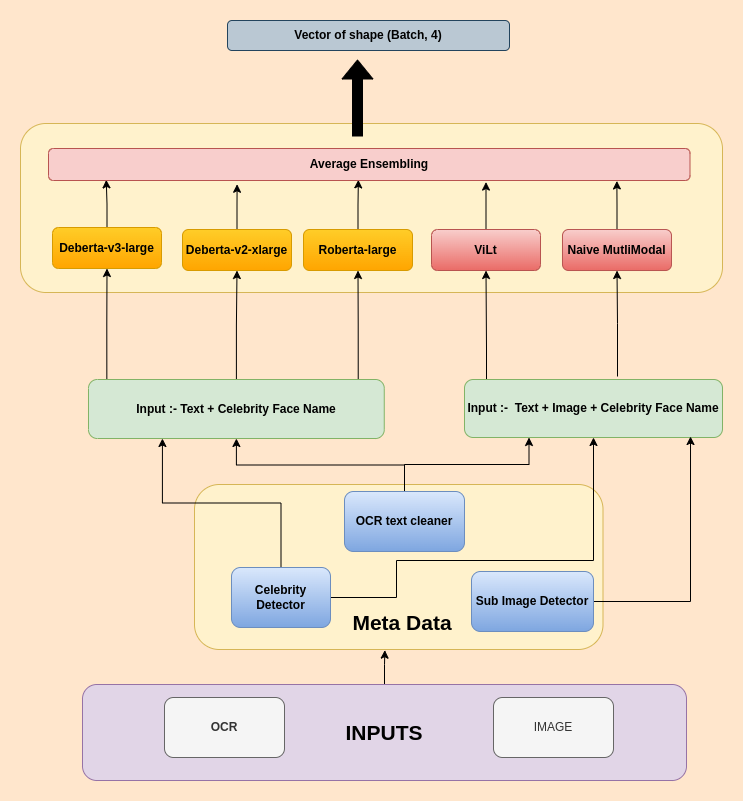

The diagram above was exported from draw.io. Its source (the exported page's mxGraphModel, read from the mxfile embedded in the PNG):
<mxGraphModel dx="1635" dy="878" grid="0" gridSize="10" guides="1" tooltips="1" connect="1" arrows="1" fold="1" page="0" pageScale="1" pageWidth="850" pageHeight="1100" background="#FFE6CC" math="0" shadow="0">
  <root>
    <mxCell id="0" />
    <mxCell id="1" parent="0" />
    <mxCell id="9wsm9DTCoL1GhiUSLRor-47" style="edgeStyle=orthogonalEdgeStyle;rounded=0;orthogonalLoop=1;jettySize=auto;html=1;entryX=0.466;entryY=1.004;entryDx=0;entryDy=0;entryPerimeter=0;fontSize=21;fillColor=#000000;" edge="1" parent="1" source="9wsm9DTCoL1GhiUSLRor-34" target="LvXQjHHBkh7TUlU0aMI6-1">
      <mxGeometry relative="1" as="geometry" />
    </mxCell>
    <mxCell id="9wsm9DTCoL1GhiUSLRor-34" value="&lt;b&gt;&lt;font style=&quot;font-size: 21px&quot;&gt;INPUTS&lt;/font&gt;&lt;/b&gt;" style="rounded=1;whiteSpace=wrap;html=1;fillColor=#e1d5e7;strokeColor=#9673a6;" vertex="1" parent="1">
      <mxGeometry x="150" y="669" width="604" height="96" as="geometry" />
    </mxCell>
    <mxCell id="9wsm9DTCoL1GhiUSLRor-17" value="" style="rounded=1;whiteSpace=wrap;html=1;fillColor=#fff2cc;strokeColor=#d6b656;" vertex="1" parent="1">
      <mxGeometry x="88" y="108" width="702" height="169" as="geometry" />
    </mxCell>
    <mxCell id="9wsm9DTCoL1GhiUSLRor-29" style="edgeStyle=orthogonalEdgeStyle;rounded=0;orthogonalLoop=1;jettySize=auto;html=1;entryX=0.886;entryY=1.014;entryDx=0;entryDy=0;entryPerimeter=0;" edge="1" parent="1" source="9wsm9DTCoL1GhiUSLRor-2" target="9wsm9DTCoL1GhiUSLRor-18">
      <mxGeometry relative="1" as="geometry" />
    </mxCell>
    <mxCell id="9wsm9DTCoL1GhiUSLRor-2" value="&lt;b&gt;Naive MutliModal&lt;/b&gt;" style="rounded=1;whiteSpace=wrap;html=1;fillColor=#f8cecc;strokeColor=#b85450;gradientColor=#ea6b66;" vertex="1" parent="1">
      <mxGeometry x="630" y="214" width="109" height="41" as="geometry" />
    </mxCell>
    <mxCell id="9wsm9DTCoL1GhiUSLRor-28" style="edgeStyle=orthogonalEdgeStyle;rounded=0;orthogonalLoop=1;jettySize=auto;html=1;entryX=0.682;entryY=1.049;entryDx=0;entryDy=0;entryPerimeter=0;" edge="1" parent="1" source="9wsm9DTCoL1GhiUSLRor-6" target="9wsm9DTCoL1GhiUSLRor-18">
      <mxGeometry relative="1" as="geometry" />
    </mxCell>
    <mxCell id="9wsm9DTCoL1GhiUSLRor-6" value="&lt;b&gt;ViLt&lt;/b&gt;" style="rounded=1;whiteSpace=wrap;html=1;fillColor=#f8cecc;strokeColor=#b85450;gradientColor=#ea6b66;" vertex="1" parent="1">
      <mxGeometry x="499" y="214" width="109" height="41" as="geometry" />
    </mxCell>
    <mxCell id="9wsm9DTCoL1GhiUSLRor-27" style="edgeStyle=orthogonalEdgeStyle;rounded=0;orthogonalLoop=1;jettySize=auto;html=1;entryX=0.483;entryY=0.98;entryDx=0;entryDy=0;entryPerimeter=0;" edge="1" parent="1" source="9wsm9DTCoL1GhiUSLRor-7" target="9wsm9DTCoL1GhiUSLRor-18">
      <mxGeometry relative="1" as="geometry" />
    </mxCell>
    <mxCell id="9wsm9DTCoL1GhiUSLRor-7" value="&lt;b&gt;Roberta-large&lt;/b&gt;" style="rounded=1;whiteSpace=wrap;html=1;fillColor=#ffcd28;strokeColor=#d79b00;gradientColor=#ffa500;" vertex="1" parent="1">
      <mxGeometry x="371" y="214" width="109" height="41" as="geometry" />
    </mxCell>
    <mxCell id="9wsm9DTCoL1GhiUSLRor-26" style="edgeStyle=orthogonalEdgeStyle;rounded=0;orthogonalLoop=1;jettySize=auto;html=1;entryX=0.294;entryY=1.118;entryDx=0;entryDy=0;entryPerimeter=0;" edge="1" parent="1" source="9wsm9DTCoL1GhiUSLRor-8" target="9wsm9DTCoL1GhiUSLRor-18">
      <mxGeometry relative="1" as="geometry" />
    </mxCell>
    <mxCell id="9wsm9DTCoL1GhiUSLRor-8" value="&lt;b&gt;Deberta-v2-xlarge&lt;/b&gt;" style="rounded=1;whiteSpace=wrap;html=1;fillColor=#ffcd28;strokeColor=#d79b00;gradientColor=#ffa500;" vertex="1" parent="1">
      <mxGeometry x="250" y="214" width="109" height="41" as="geometry" />
    </mxCell>
    <mxCell id="9wsm9DTCoL1GhiUSLRor-25" style="edgeStyle=orthogonalEdgeStyle;rounded=0;orthogonalLoop=1;jettySize=auto;html=1;entryX=0.09;entryY=0.98;entryDx=0;entryDy=0;entryPerimeter=0;" edge="1" parent="1" source="9wsm9DTCoL1GhiUSLRor-9" target="9wsm9DTCoL1GhiUSLRor-18">
      <mxGeometry relative="1" as="geometry" />
    </mxCell>
    <mxCell id="9wsm9DTCoL1GhiUSLRor-9" value="&lt;b&gt;Deberta-v3-large&lt;/b&gt;" style="rounded=1;whiteSpace=wrap;html=1;fillColor=#ffcd28;strokeColor=#d79b00;gradientColor=#ffa500;" vertex="1" parent="1">
      <mxGeometry x="120" y="212" width="109" height="41" as="geometry" />
    </mxCell>
    <mxCell id="9wsm9DTCoL1GhiUSLRor-14" style="edgeStyle=orthogonalEdgeStyle;rounded=0;orthogonalLoop=1;jettySize=auto;html=1;entryX=0.5;entryY=1;entryDx=0;entryDy=0;exitX=0.912;exitY=0.028;exitDx=0;exitDy=0;exitPerimeter=0;" edge="1" parent="1" source="9wsm9DTCoL1GhiUSLRor-10" target="9wsm9DTCoL1GhiUSLRor-7">
      <mxGeometry relative="1" as="geometry">
        <mxPoint x="426" y="401" as="sourcePoint" />
      </mxGeometry>
    </mxCell>
    <mxCell id="9wsm9DTCoL1GhiUSLRor-15" style="edgeStyle=orthogonalEdgeStyle;rounded=0;orthogonalLoop=1;jettySize=auto;html=1;" edge="1" parent="1" source="9wsm9DTCoL1GhiUSLRor-10" target="9wsm9DTCoL1GhiUSLRor-8">
      <mxGeometry relative="1" as="geometry" />
    </mxCell>
    <mxCell id="9wsm9DTCoL1GhiUSLRor-16" style="edgeStyle=orthogonalEdgeStyle;rounded=0;orthogonalLoop=1;jettySize=auto;html=1;entryX=0.5;entryY=1;entryDx=0;entryDy=0;exitX=0.062;exitY=-0.009;exitDx=0;exitDy=0;exitPerimeter=0;" edge="1" parent="1" source="9wsm9DTCoL1GhiUSLRor-10" target="9wsm9DTCoL1GhiUSLRor-9">
      <mxGeometry relative="1" as="geometry" />
    </mxCell>
    <mxCell id="9wsm9DTCoL1GhiUSLRor-10" value="&lt;b&gt;Input :- Text + Celebrity Face Name&lt;/b&gt;" style="rounded=1;whiteSpace=wrap;html=1;fillColor=#d5e8d4;strokeColor=#82b366;" vertex="1" parent="1">
      <mxGeometry x="156" y="364" width="295.75" height="59" as="geometry" />
    </mxCell>
    <mxCell id="9wsm9DTCoL1GhiUSLRor-12" style="edgeStyle=orthogonalEdgeStyle;rounded=0;orthogonalLoop=1;jettySize=auto;html=1;entryX=0.5;entryY=1;entryDx=0;entryDy=0;" edge="1" parent="1" target="9wsm9DTCoL1GhiUSLRor-6">
      <mxGeometry relative="1" as="geometry">
        <mxPoint x="554" y="412" as="sourcePoint" />
      </mxGeometry>
    </mxCell>
    <mxCell id="9wsm9DTCoL1GhiUSLRor-13" style="edgeStyle=orthogonalEdgeStyle;rounded=0;orthogonalLoop=1;jettySize=auto;html=1;entryX=0.5;entryY=1;entryDx=0;entryDy=0;" edge="1" parent="1" target="9wsm9DTCoL1GhiUSLRor-2">
      <mxGeometry relative="1" as="geometry">
        <mxPoint x="685" y="361" as="sourcePoint" />
      </mxGeometry>
    </mxCell>
    <mxCell id="9wsm9DTCoL1GhiUSLRor-11" value="&lt;b&gt;Input :-&amp;nbsp; Text + Image&amp;nbsp;&lt;/b&gt;&lt;b&gt;+ Celebrity Face Name&lt;/b&gt;" style="rounded=1;whiteSpace=wrap;html=1;fillColor=#d5e8d4;strokeColor=#82b366;" vertex="1" parent="1">
      <mxGeometry x="532" y="364" width="258" height="58" as="geometry" />
    </mxCell>
    <mxCell id="9wsm9DTCoL1GhiUSLRor-18" value="&lt;b&gt;Average Ensembling&lt;/b&gt;" style="rounded=1;whiteSpace=wrap;html=1;fillColor=#f8cecc;strokeColor=#b85450;" vertex="1" parent="1">
      <mxGeometry x="116" y="133" width="641.5" height="32" as="geometry" />
    </mxCell>
    <mxCell id="9wsm9DTCoL1GhiUSLRor-19" value="&lt;b&gt;OCR&lt;/b&gt;" style="rounded=1;whiteSpace=wrap;html=1;fillColor=#f5f5f5;fontColor=#333333;strokeColor=#666666;" vertex="1" parent="1">
      <mxGeometry x="232" y="682" width="120" height="60" as="geometry" />
    </mxCell>
    <mxCell id="9wsm9DTCoL1GhiUSLRor-20" value="IMAGE" style="rounded=1;whiteSpace=wrap;html=1;fillColor=#f5f5f5;fontColor=#333333;strokeColor=#666666;" vertex="1" parent="1">
      <mxGeometry x="561" y="682" width="120" height="60" as="geometry" />
    </mxCell>
    <mxCell id="9wsm9DTCoL1GhiUSLRor-31" value="" style="shape=flexArrow;endArrow=classic;html=1;rounded=0;fillColor=#000000;" edge="1" parent="1">
      <mxGeometry width="50" height="50" relative="1" as="geometry">
        <mxPoint x="425" y="121" as="sourcePoint" />
        <mxPoint x="425" y="44" as="targetPoint" />
      </mxGeometry>
    </mxCell>
    <mxCell id="LvXQjHHBkh7TUlU0aMI6-1" value="" style="rounded=1;whiteSpace=wrap;html=1;fillColor=#fff2cc;strokeColor=#d6b656;" vertex="1" parent="1">
      <mxGeometry x="262" y="469" width="408.5" height="165" as="geometry" />
    </mxCell>
    <mxCell id="9wsm9DTCoL1GhiUSLRor-36" value="&lt;b&gt;Vector of shape (Batch, 4)&lt;/b&gt;" style="rounded=1;whiteSpace=wrap;html=1;fillColor=#bac8d3;strokeColor=#23445d;" vertex="1" parent="1">
      <mxGeometry x="295" y="5" width="282" height="30" as="geometry" />
    </mxCell>
    <mxCell id="9wsm9DTCoL1GhiUSLRor-45" style="edgeStyle=orthogonalEdgeStyle;rounded=0;orthogonalLoop=1;jettySize=auto;html=1;entryX=0.25;entryY=1;entryDx=0;entryDy=0;fontSize=21;fillColor=#000000;" edge="1" parent="1" source="LvXQjHHBkh7TUlU0aMI6-2" target="9wsm9DTCoL1GhiUSLRor-10">
      <mxGeometry relative="1" as="geometry" />
    </mxCell>
    <mxCell id="LvXQjHHBkh7TUlU0aMI6-16" style="edgeStyle=orthogonalEdgeStyle;rounded=0;orthogonalLoop=1;jettySize=auto;html=1;exitX=1;exitY=0.5;exitDx=0;exitDy=0;" edge="1" parent="1" target="9wsm9DTCoL1GhiUSLRor-11">
      <mxGeometry relative="1" as="geometry">
        <Array as="points">
          <mxPoint x="464" y="582" />
          <mxPoint x="464" y="545" />
          <mxPoint x="661" y="545" />
        </Array>
        <mxPoint x="398" y="582" as="sourcePoint" />
        <mxPoint x="692" y="443" as="targetPoint" />
      </mxGeometry>
    </mxCell>
    <mxCell id="LvXQjHHBkh7TUlU0aMI6-2" value="&lt;b&gt;Celebrity Detector&lt;/b&gt;" style="rounded=1;whiteSpace=wrap;html=1;fillColor=#dae8fc;gradientColor=#7ea6e0;strokeColor=#6c8ebf;" vertex="1" parent="1">
      <mxGeometry x="299" y="552" width="99" height="60" as="geometry" />
    </mxCell>
    <mxCell id="LvXQjHHBkh7TUlU0aMI6-14" style="edgeStyle=orthogonalEdgeStyle;rounded=0;orthogonalLoop=1;jettySize=auto;html=1;entryX=0.876;entryY=0.983;entryDx=0;entryDy=0;entryPerimeter=0;" edge="1" parent="1" source="LvXQjHHBkh7TUlU0aMI6-3" target="9wsm9DTCoL1GhiUSLRor-11">
      <mxGeometry relative="1" as="geometry">
        <Array as="points">
          <mxPoint x="758" y="586" />
        </Array>
      </mxGeometry>
    </mxCell>
    <mxCell id="LvXQjHHBkh7TUlU0aMI6-3" value="&lt;b&gt;Sub Image Detector&lt;/b&gt;" style="rounded=1;whiteSpace=wrap;html=1;fillColor=#dae8fc;gradientColor=#7ea6e0;strokeColor=#6c8ebf;" vertex="1" parent="1">
      <mxGeometry x="539" y="556" width="122" height="60" as="geometry" />
    </mxCell>
    <mxCell id="9wsm9DTCoL1GhiUSLRor-44" style="edgeStyle=orthogonalEdgeStyle;rounded=0;orthogonalLoop=1;jettySize=auto;html=1;fontSize=21;fillColor=#000000;" edge="1" parent="1" source="9wsm9DTCoL1GhiUSLRor-40" target="9wsm9DTCoL1GhiUSLRor-10">
      <mxGeometry relative="1" as="geometry" />
    </mxCell>
    <mxCell id="9wsm9DTCoL1GhiUSLRor-48" style="edgeStyle=orthogonalEdgeStyle;rounded=0;orthogonalLoop=1;jettySize=auto;html=1;entryX=0.25;entryY=1;entryDx=0;entryDy=0;fontSize=21;fillColor=#000000;" edge="1" parent="1" source="9wsm9DTCoL1GhiUSLRor-40" target="9wsm9DTCoL1GhiUSLRor-11">
      <mxGeometry relative="1" as="geometry" />
    </mxCell>
    <mxCell id="9wsm9DTCoL1GhiUSLRor-40" value="&lt;b&gt;OCR text cleaner&lt;/b&gt;" style="rounded=1;whiteSpace=wrap;html=1;fillColor=#dae8fc;gradientColor=#7ea6e0;strokeColor=#6c8ebf;" vertex="1" parent="1">
      <mxGeometry x="412" y="476" width="120" height="60" as="geometry" />
    </mxCell>
    <mxCell id="9wsm9DTCoL1GhiUSLRor-50" value="&lt;b&gt;Meta Data&lt;/b&gt;" style="text;html=1;strokeColor=none;fillColor=none;align=center;verticalAlign=middle;whiteSpace=wrap;rounded=0;fontSize=21;" vertex="1" parent="1">
      <mxGeometry x="412" y="592" width="116" height="30" as="geometry" />
    </mxCell>
  </root>
</mxGraphModel>